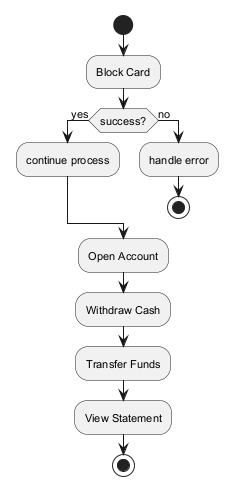

The diagram above was rendered by PlantUML. Its source (embedded in the PNG):
@startuml
skinparam backgroundColor #FFFFFF
skinparam classBackgroundColor #F1F8E9
skinparam classBorderColor #33691E
skinparam defaultFontSize 11
start
:Block Card;
if (success?) then (yes)
:continue process;
else (no)
:handle error;
stop
endif
:Open Account;
:Withdraw Cash;
:Transfer Funds;
:View Statement;
stop
@enduml